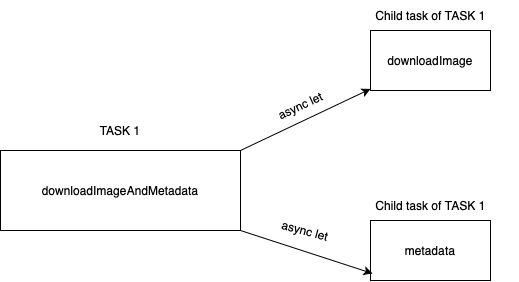

The diagram above was exported from draw.io. Its source (the exported page's mxGraphModel, read from the mxfile embedded in the PNG):
<mxGraphModel dx="764" dy="713" grid="1" gridSize="10" guides="1" tooltips="1" connect="1" arrows="1" fold="1" page="1" pageScale="1" pageWidth="850" pageHeight="1100" math="0" shadow="0">
  <root>
    <mxCell id="0" />
    <mxCell id="1" parent="0" />
    <mxCell id="iD2zIWZ-MWom6EIIYlce-1" value="downloadImageAndMetadata" style="rounded=0;whiteSpace=wrap;html=1;" vertex="1" parent="1">
      <mxGeometry x="90" y="260" width="240" height="80" as="geometry" />
    </mxCell>
    <mxCell id="iD2zIWZ-MWom6EIIYlce-3" value="TASK 1" style="text;html=1;strokeColor=none;fillColor=none;align=center;verticalAlign=middle;whiteSpace=wrap;rounded=0;" vertex="1" parent="1">
      <mxGeometry x="120" y="220" width="180" height="40" as="geometry" />
    </mxCell>
    <mxCell id="iD2zIWZ-MWom6EIIYlce-4" value="downloadImage" style="rounded=0;whiteSpace=wrap;html=1;" vertex="1" parent="1">
      <mxGeometry x="460" y="140" width="120" height="60" as="geometry" />
    </mxCell>
    <mxCell id="iD2zIWZ-MWom6EIIYlce-5" value="metadata" style="rounded=0;whiteSpace=wrap;html=1;" vertex="1" parent="1">
      <mxGeometry x="460" y="330" width="120" height="60" as="geometry" />
    </mxCell>
    <mxCell id="iD2zIWZ-MWom6EIIYlce-6" value="" style="endArrow=classic;html=1;exitX=1;exitY=0;exitDx=0;exitDy=0;" edge="1" parent="1" source="iD2zIWZ-MWom6EIIYlce-1" target="iD2zIWZ-MWom6EIIYlce-4">
      <mxGeometry width="50" height="50" relative="1" as="geometry">
        <mxPoint x="280" y="290" as="sourcePoint" />
        <mxPoint x="330" y="240" as="targetPoint" />
      </mxGeometry>
    </mxCell>
    <mxCell id="iD2zIWZ-MWom6EIIYlce-7" value="" style="endArrow=classic;html=1;exitX=1;exitY=1;exitDx=0;exitDy=0;entryX=0.017;entryY=0.883;entryDx=0;entryDy=0;entryPerimeter=0;" edge="1" parent="1" source="iD2zIWZ-MWom6EIIYlce-1" target="iD2zIWZ-MWom6EIIYlce-5">
      <mxGeometry width="50" height="50" relative="1" as="geometry">
        <mxPoint x="370" y="400" as="sourcePoint" />
        <mxPoint x="420" y="350" as="targetPoint" />
      </mxGeometry>
    </mxCell>
    <mxCell id="iD2zIWZ-MWom6EIIYlce-8" value="Child task of TASK 1" style="text;html=1;strokeColor=none;fillColor=none;align=center;verticalAlign=middle;whiteSpace=wrap;rounded=0;" vertex="1" parent="1">
      <mxGeometry x="432.5" y="110" width="175" height="30" as="geometry" />
    </mxCell>
    <mxCell id="iD2zIWZ-MWom6EIIYlce-9" value="Child task of TASK 1" style="text;html=1;strokeColor=none;fillColor=none;align=center;verticalAlign=middle;whiteSpace=wrap;rounded=0;" vertex="1" parent="1">
      <mxGeometry x="432.5" y="300" width="175" height="30" as="geometry" />
    </mxCell>
    <mxCell id="iD2zIWZ-MWom6EIIYlce-10" value="async let" style="text;html=1;strokeColor=none;fillColor=none;align=center;verticalAlign=middle;whiteSpace=wrap;rounded=0;rotation=-25;" vertex="1" parent="1">
      <mxGeometry x="355" y="200" width="70" height="30" as="geometry" />
    </mxCell>
    <mxCell id="iD2zIWZ-MWom6EIIYlce-11" value="async let" style="text;html=1;strokeColor=none;fillColor=none;align=center;verticalAlign=middle;whiteSpace=wrap;rounded=0;rotation=15;" vertex="1" parent="1">
      <mxGeometry x="365" y="320" width="60" height="40" as="geometry" />
    </mxCell>
  </root>
</mxGraphModel>